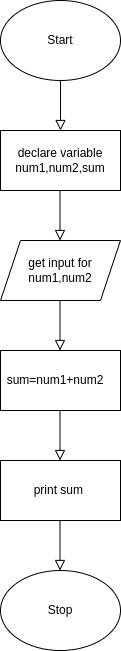

The diagram above was exported from draw.io. Its source (the exported page's mxGraphModel, read from the mxfile embedded in the PNG):
<mxGraphModel dx="1360" dy="746" grid="1" gridSize="10" guides="1" tooltips="1" connect="1" arrows="1" fold="1" page="1" pageScale="1" pageWidth="827" pageHeight="1169" math="0" shadow="0">
  <root>
    <mxCell id="WIyWlLk6GJQsqaUBKTNV-0" />
    <mxCell id="WIyWlLk6GJQsqaUBKTNV-1" parent="WIyWlLk6GJQsqaUBKTNV-0" />
    <mxCell id="WIyWlLk6GJQsqaUBKTNV-2" value="" style="rounded=0;html=1;jettySize=auto;orthogonalLoop=1;fontSize=11;endArrow=block;endFill=0;endSize=8;strokeWidth=1;shadow=0;labelBackgroundColor=none;edgeStyle=orthogonalEdgeStyle;" parent="WIyWlLk6GJQsqaUBKTNV-1" edge="1">
      <mxGeometry relative="1" as="geometry">
        <mxPoint x="220" y="120" as="sourcePoint" />
        <mxPoint x="220" y="170" as="targetPoint" />
      </mxGeometry>
    </mxCell>
    <mxCell id="yxOdANipaHG9LEfGOKxT-0" value="Start" style="ellipse;whiteSpace=wrap;html=1;" vertex="1" parent="WIyWlLk6GJQsqaUBKTNV-1">
      <mxGeometry x="160" y="40" width="120" height="80" as="geometry" />
    </mxCell>
    <mxCell id="yxOdANipaHG9LEfGOKxT-1" value="declare variable num1,num2,sum" style="rounded=0;whiteSpace=wrap;html=1;" vertex="1" parent="WIyWlLk6GJQsqaUBKTNV-1">
      <mxGeometry x="160" y="170" width="120" height="60" as="geometry" />
    </mxCell>
    <mxCell id="yxOdANipaHG9LEfGOKxT-2" value="" style="rounded=0;html=1;jettySize=auto;orthogonalLoop=1;fontSize=11;endArrow=block;endFill=0;endSize=8;strokeWidth=1;shadow=0;labelBackgroundColor=none;edgeStyle=orthogonalEdgeStyle;" edge="1" parent="WIyWlLk6GJQsqaUBKTNV-1">
      <mxGeometry relative="1" as="geometry">
        <mxPoint x="219.5" y="230" as="sourcePoint" />
        <mxPoint x="219.5" y="280" as="targetPoint" />
      </mxGeometry>
    </mxCell>
    <mxCell id="yxOdANipaHG9LEfGOKxT-3" value="get input for num1,num2" style="shape=parallelogram;perimeter=parallelogramPerimeter;whiteSpace=wrap;html=1;fixedSize=1;" vertex="1" parent="WIyWlLk6GJQsqaUBKTNV-1">
      <mxGeometry x="160" y="280" width="120" height="60" as="geometry" />
    </mxCell>
    <mxCell id="yxOdANipaHG9LEfGOKxT-4" value="" style="rounded=0;html=1;jettySize=auto;orthogonalLoop=1;fontSize=11;endArrow=block;endFill=0;endSize=8;strokeWidth=1;shadow=0;labelBackgroundColor=none;edgeStyle=orthogonalEdgeStyle;" edge="1" parent="WIyWlLk6GJQsqaUBKTNV-1">
      <mxGeometry relative="1" as="geometry">
        <mxPoint x="219.5" y="340" as="sourcePoint" />
        <mxPoint x="219.5" y="390" as="targetPoint" />
      </mxGeometry>
    </mxCell>
    <mxCell id="yxOdANipaHG9LEfGOKxT-5" value="sum=num1+num2&lt;span style=&quot;white-space: pre;&quot;&gt;&#09;&lt;/span&gt;" style="rounded=0;whiteSpace=wrap;html=1;" vertex="1" parent="WIyWlLk6GJQsqaUBKTNV-1">
      <mxGeometry x="160" y="390" width="120" height="60" as="geometry" />
    </mxCell>
    <mxCell id="yxOdANipaHG9LEfGOKxT-6" value="" style="rounded=0;html=1;jettySize=auto;orthogonalLoop=1;fontSize=11;endArrow=block;endFill=0;endSize=8;strokeWidth=1;shadow=0;labelBackgroundColor=none;edgeStyle=orthogonalEdgeStyle;" edge="1" parent="WIyWlLk6GJQsqaUBKTNV-1">
      <mxGeometry relative="1" as="geometry">
        <mxPoint x="219.5" y="450" as="sourcePoint" />
        <mxPoint x="219.5" y="500" as="targetPoint" />
      </mxGeometry>
    </mxCell>
    <mxCell id="yxOdANipaHG9LEfGOKxT-7" value="print sum&amp;nbsp;" style="rounded=0;whiteSpace=wrap;html=1;" vertex="1" parent="WIyWlLk6GJQsqaUBKTNV-1">
      <mxGeometry x="160" y="500" width="120" height="60" as="geometry" />
    </mxCell>
    <mxCell id="yxOdANipaHG9LEfGOKxT-8" value="" style="rounded=0;html=1;jettySize=auto;orthogonalLoop=1;fontSize=11;endArrow=block;endFill=0;endSize=8;strokeWidth=1;shadow=0;labelBackgroundColor=none;edgeStyle=orthogonalEdgeStyle;" edge="1" parent="WIyWlLk6GJQsqaUBKTNV-1">
      <mxGeometry relative="1" as="geometry">
        <mxPoint x="219.5" y="560" as="sourcePoint" />
        <mxPoint x="219.5" y="610" as="targetPoint" />
      </mxGeometry>
    </mxCell>
    <mxCell id="yxOdANipaHG9LEfGOKxT-9" value="Stop" style="ellipse;whiteSpace=wrap;html=1;" vertex="1" parent="WIyWlLk6GJQsqaUBKTNV-1">
      <mxGeometry x="160" y="610" width="120" height="80" as="geometry" />
    </mxCell>
  </root>
</mxGraphModel>